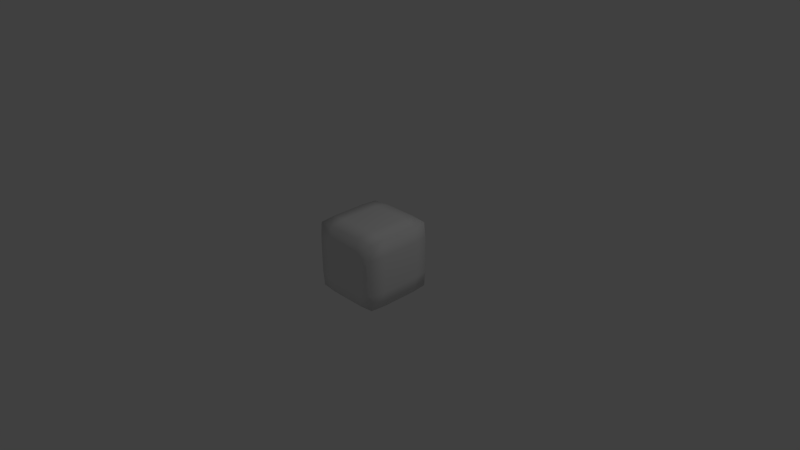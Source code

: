 # Source: Block_Cone.blend  (saved by Blender 2.74.0; exported with 4.5.12 LTS)
import bpy
from mathutils import Matrix  # noqa: F401  (used for matrix-valued properties, if any)

bpy.ops.wm.read_factory_settings(use_empty=True)
scene = bpy.context.scene
scene.name = 'Scene'

# ---- collections
col_collection_1 = bpy.data.collections.new('Collection 1'); scene.collection.children.link(col_collection_1)

# ---- materials (node trees are filled in below, after node groups)
mat_insideshape = bpy.data.materials.new('InsideShape')
mat_insideshape.alpha_threshold = 0.0
mat_insideshape.use_transparent_shadow = False
mat_insideshape.roughness = 0.5
mat_insideshape.line_color = (0.0, 0.0, 0.0, 1.0)
mat_cube = bpy.data.materials.new('Cube')
mat_cube.alpha_threshold = 0.0
mat_cube.use_transparent_shadow = False
mat_cube.roughness = 0.5
mat_cube.line_color = (0.0, 0.0, 0.0, 0.5)

# ---- material node trees

# ---- world
world_world = bpy.data.worlds.new('World'); scene.world = world_world
world_world.color = (0.05088, 0.05088, 0.05088)
world_world.use_sun_shadow = False
world_world.sun_shadow_jitter_overblur = 0.0
world_world.cycles.sampling_method = 'MANUAL'
world_world.cycles.sample_map_resolution = 256

# ---- cameras
cam_camera = bpy.data.cameras.new('Camera')
cam_camera.clip_end = 100.0
cam_camera.lens = 35.0
cam_camera.sensor_width = 32.0
cam_camera.sensor_height = 18.0
cam_camera.ortho_scale = 7.314
cam_camera.dof.focus_distance = 0.0
cam_camera.dof.aperture_fstop = 128.0

# ---- lights
light_lamp = bpy.data.lights.new('Lamp', 'POINT')
light_lamp.transmission_factor = 0.0
light_lamp.cutoff_distance = 30.0
light_lamp.energy = 100.0
light_lamp.shadow_buffer_clip_start = 1.001
light_lamp.shadow_soft_size = 0.1
light_lamp.shadow_maximum_resolution = 0.006
light_lamp.use_absolute_resolution = True
light_lamp.cycles.use_multiple_importance_sampling = False

# ---- meshes
me_cone = bpy.data.meshes.new('Cone')
me_cone.from_pydata([(0.0, 0.4, -0.4), (0.07804, 0.3923, -0.4), (0.1531, 0.3696, -0.4), (0.2222, 0.3326, -0.4), (0.2828, 0.2828, -0.4), (0.3326, 0.2222, -0.4), (0.3696, 0.1531, -0.4), (0.3923, 0.07804, -0.4), (0.4, 3.02e-08, -0.4), (0.0, 0.0, 0.4), (0.3923, -0.07804, -0.4), (0.3696, -0.1531, -0.4), (0.3326, -0.2222, -0.4), (0.2828, -0.2828, -0.4), (0.2222, -0.3326, -0.4), (0.1531, -0.3696, -0.4), (0.07804, -0.3923, -0.4), (-1.303e-07, -0.4, -0.4), (-0.07804, -0.3923, -0.4), (-0.1531, -0.3696, -0.4), (-0.2222, -0.3326, -0.4), (-0.2828, -0.2828, -0.4), (-0.3326, -0.2222, -0.4), (-0.3696, -0.1531, -0.4), (-0.3923, -0.07804, -0.4), (-0.4, 3.862e-07, -0.4), (-0.3923, 0.07804, -0.4), (-0.3696, 0.1531, -0.4), (-0.3326, 0.2222, -0.4), (-0.2828, 0.2828, -0.4), (-0.2222, 0.3326, -0.4), (-0.1531, 0.3696, -0.4), (-0.07804, 0.3923, -0.4)], [], [(31, 9, 32), (0, 9, 1), (32, 9, 0), (1, 9, 2), (30, 9, 31), (29, 9, 30), (28, 9, 29), (27, 9, 28), (26, 9, 27), (25, 9, 26), (24, 9, 25), (23, 9, 24), (22, 9, 23), (21, 9, 22), (20, 9, 21), (19, 9, 20), (18, 9, 19), (17, 9, 18), (16, 9, 17), (15, 9, 16), (14, 9, 15), (13, 9, 14), (12, 9, 13), (11, 9, 12), (10, 9, 11), (8, 9, 10), (7, 9, 8), (6, 9, 7), (5, 9, 6), (4, 9, 5), (3, 9, 4), (2, 9, 3), (0, 1, 2, 3, 4, 5, 6, 7, 8, 10, 11, 12, 13, 14, 15, 16, 17, 18, 19, 20, 21, 22, 23, 24, 25, 26, 27, 28, 29, 30, 31, 32)])
me_cone.polygons.foreach_set('use_smooth', [True] * 33)
me_cone.materials.append(mat_insideshape)
me_cone.use_remesh_preserve_volume = False
me_cone.use_remesh_preserve_attributes = False
me_cone.use_mirror_vertex_groups = False
me_cone.update()
me_cube = bpy.data.meshes.new('Cube')
me_cube.from_pydata([(0.4583, 0.4583, -0.4583), (0.4583, -0.4583, -0.4583), (-0.4583, -0.4583, -0.4583), (-0.4583, 0.4583, -0.4583), (0.4583, 0.4583, 0.4583), (0.4583, -0.4583, 0.4583), (-0.4583, -0.4583, 0.4583), (-0.4583, 0.4583, 0.4583), (0.4688, 0.4687, 0.0), (0.4688, -2.98e-08, -0.4688), (0.4687, -0.4688, 0.0), (0.4687, -2.813e-07, 0.4688), (-0.4688, -0.4687, 0.0), (-2.738e-07, -0.4688, 0.4688), (-6.333e-08, -0.4687, -0.4688), (-0.4687, 0.4688, 0.0), (-0.4687, 1.136e-07, -0.4688), (-0.4688, 7.823e-08, 0.4688), (1.043e-07, 0.4687, 0.4688), (8.754e-08, 0.4688, -0.4688), (0.5, -1.639e-07, 0.0), (-1.788e-07, -0.5, 0.0), (-0.5, 1.024e-07, 0.0), (1.173e-07, 0.5, 0.0), (-6.706e-08, -1.08e-07, 0.5), (5.588e-09, 4.843e-08, -0.5), (0.4688, 0.4687, -0.25), (0.4688, -0.25, -0.4688), (0.4687, -0.4688, 0.25), (0.4688, 0.25, 0.4688), (-0.4688, -0.4687, 0.25), (0.25, -0.4688, 0.4688), (-0.25, -0.4687, -0.4688), (-0.4687, 0.4688, -0.25), (-0.4688, -0.25, -0.4688), (-0.4688, 0.25, 0.4688), (-0.25, 0.4687, 0.4688), (-0.25, 0.4688, -0.4688), (0.4688, 0.4687, 0.25), (0.4688, 0.25, -0.4688), (0.4687, -0.4688, -0.25), (0.4687, -0.25, 0.4688), (-0.4688, -0.4687, -0.25), (-0.25, -0.4688, 0.4688), (0.25, -0.4688, -0.4688), (-0.4687, 0.4688, 0.25), (-0.4687, 0.25, -0.4688), (-0.4688, -0.25, 0.4688), (0.25, 0.4687, 0.4688), (0.25, 0.4688, -0.4688), (0.5, -2.31e-07, 0.25), (0.5, -9.686e-08, -0.25), (0.5, -0.25, 0.0), (0.5, 0.25, 0.0), (-1.173e-07, -0.5, -0.25), (-2.384e-07, -0.5, 0.25), (0.25, -0.5, 0.0), (-0.25, -0.5, 0.0), (-0.5, 1.155e-07, -0.25), (-0.5, 9.499e-08, 0.25), (-0.5, -0.25, 0.0), (-0.5, 0.25, 0.0), (-0.25, 0.5, 0.0), (0.25, 0.5, 0.0), (1.155e-07, 0.5, 0.25), (1.062e-07, 0.5, -0.25), (-0.25, -9.313e-09, 0.5), (0.25, -2.086e-07, 0.5), (-1.788e-07, -0.25, 0.5), (2.608e-08, 0.25, 0.5), (-0.25, 8.382e-08, -0.5), (0.25, 7.451e-09, -0.5), (4.657e-08, 0.25, -0.5), (-2.608e-08, -0.25, -0.5), (0.5, 0.25, 0.25), (-0.25, -0.5, -0.25), (-0.5, 0.25, -0.25), (-0.25, 0.5, -0.25), (-0.25, 0.25, 0.5), (-0.25, -0.25, -0.5), (0.5, -0.25, 0.25), (0.5, -0.25, -0.25), (0.5, 0.25, -0.25), (0.25, -0.5, -0.25), (0.25, -0.5, 0.25), (-0.25, -0.5, 0.25), (-0.5, -0.25, -0.25), (-0.5, -0.25, 0.25), (-0.5, 0.25, 0.25), (-0.25, 0.5, 0.25), (0.25, 0.5, 0.25), (0.25, 0.5, -0.25), (-0.25, -0.25, 0.5), (0.25, -0.25, 0.5), (0.25, 0.25, 0.5), (-0.25, 0.25, -0.5), (0.25, 0.25, -0.5), (0.25, -0.25, -0.5)], [], [(74, 38, 4, 29), (75, 42, 2, 32), (76, 33, 3, 46), (77, 37, 3, 33), (78, 36, 7, 35), (79, 32, 2, 34), (80, 50, 11, 41), (81, 51, 20, 52), (82, 26, 8, 53), (83, 54, 14, 44), (84, 55, 21, 56), (85, 30, 12, 57), (86, 58, 16, 34), (87, 59, 22, 60), (88, 45, 15, 61), (89, 62, 15, 45), (90, 63, 23, 64), (91, 49, 19, 65), (92, 66, 17, 47), (93, 67, 24, 68), (94, 48, 18, 69), (95, 70, 16, 46), (96, 71, 25, 72), (97, 44, 14, 73), (50, 74, 29, 11), (20, 53, 74, 50), (53, 8, 38, 74), (54, 75, 32, 14), (21, 57, 75, 54), (57, 12, 42, 75), (58, 76, 46, 16), (22, 61, 76, 58), (61, 15, 33, 76), (62, 77, 33, 15), (23, 65, 77, 62), (65, 19, 37, 77), (66, 78, 35, 17), (24, 69, 78, 66), (69, 18, 36, 78), (70, 79, 34, 16), (25, 73, 79, 70), (73, 14, 32, 79), (28, 80, 41, 5), (10, 52, 80, 28), (52, 20, 50, 80), (40, 81, 52, 10), (1, 27, 81, 40), (27, 9, 51, 81), (51, 82, 53, 20), (9, 39, 82, 51), (39, 0, 26, 82), (40, 83, 44, 1), (10, 56, 83, 40), (56, 21, 54, 83), (28, 84, 56, 10), (5, 31, 84, 28), (31, 13, 55, 84), (55, 85, 57, 21), (13, 43, 85, 55), (43, 6, 30, 85), (42, 86, 34, 2), (12, 60, 86, 42), (60, 22, 58, 86), (30, 87, 60, 12), (6, 47, 87, 30), (47, 17, 59, 87), (59, 88, 61, 22), (17, 35, 88, 59), (35, 7, 45, 88), (36, 89, 45, 7), (18, 64, 89, 36), (64, 23, 62, 89), (48, 90, 64, 18), (4, 38, 90, 48), (38, 8, 63, 90), (63, 91, 65, 23), (8, 26, 91, 63), (26, 0, 49, 91), (43, 92, 47, 6), (13, 68, 92, 43), (68, 24, 66, 92), (31, 93, 68, 13), (5, 41, 93, 31), (41, 11, 67, 93), (67, 94, 69, 24), (11, 29, 94, 67), (29, 4, 48, 94), (37, 95, 46, 3), (19, 72, 95, 37), (72, 25, 70, 95), (49, 96, 72, 19), (0, 39, 96, 49), (39, 9, 71, 96), (71, 97, 73, 25), (9, 27, 97, 71), (27, 1, 44, 97)])
me_cube.polygons.foreach_set('use_smooth', [True] * 96)
me_cube.materials.append(mat_cube)
me_cube.use_remesh_preserve_volume = False
me_cube.use_remesh_preserve_attributes = False
me_cube.use_mirror_vertex_groups = False
me_cube.update()

# ---- objects
ob_insideshape = bpy.data.objects.new('InsideShape', me_cone)
ob_cube = bpy.data.objects.new('Cube', me_cube)
ob_lamp = bpy.data.objects.new('Lamp', light_lamp)
ob_camera = bpy.data.objects.new('Camera', cam_camera)

# ---- transforms, parenting, visibility, modifiers, constraints
ob_insideshape.location = (0.0, 0.0, 0.0)
ob_insideshape.lineart.crease_threshold = 0.0
ob_cube.location = (0.0, 0.0, 0.0)
ob_cube.lock_rotations_4d = False
ob_cube.empty_display_type = 'ARROWS'
ob_cube.lineart.crease_threshold = 0.0
ob_lamp.location = (4.076, 1.005, 5.904)
ob_lamp.rotation_euler = (0.6503, 0.05522, 1.866)
ob_lamp.lock_rotations_4d = False
ob_lamp.empty_display_type = 'ARROWS'
ob_lamp.color = (0.0, 0.0, 0.0, 0.0)
ob_lamp.lineart.crease_threshold = 0.0
ob_camera.location = (7.481, -6.508, 5.344)
ob_camera.rotation_euler = (1.109, 0.01082, 0.8149)
ob_camera.lock_rotations_4d = False
ob_camera.empty_display_type = 'ARROWS'
ob_camera.color = (0.0, 0.0, 0.0, 0.0)
ob_camera.display_type = 'WIRE'
ob_camera.lineart.crease_threshold = 0.0

# ---- collection membership
col_collection_1.objects.link(ob_insideshape)
col_collection_1.objects.link(ob_cube)
col_collection_1.objects.link(ob_lamp)
col_collection_1.objects.link(ob_camera)

# ---- scene / render settings (as saved in the file)
scene.camera = ob_camera
scene.frame_start = 1; scene.frame_end = 250; scene.frame_set(1)
scene.render.engine = 'BLENDER_EEVEE_NEXT'
scene.render.image_settings.color_mode = 'RGB'
scene.render.image_settings.compression = 90
scene.render.resolution_percentage = 50
scene.render.dither_intensity = 0.0
scene.render.bake_margin = 2
scene.cycles.use_denoising = False
scene.cycles.samples = 10
scene.cycles.sampling_pattern = 'TABULATED_SOBOL'
scene.cycles.light_sampling_threshold = 0.0
scene.cycles.use_adaptive_sampling = False
scene.cycles.use_light_tree = False
scene.cycles.blur_glossy = 0.0
scene.cycles.volume_bounces = 1
scene.cycles.pixel_filter_type = 'GAUSSIAN'
scene.cycles.sample_clamp_indirect = 0.0
scene.view_settings.view_transform = 'Standard'
bpy.context.view_layer.update()
